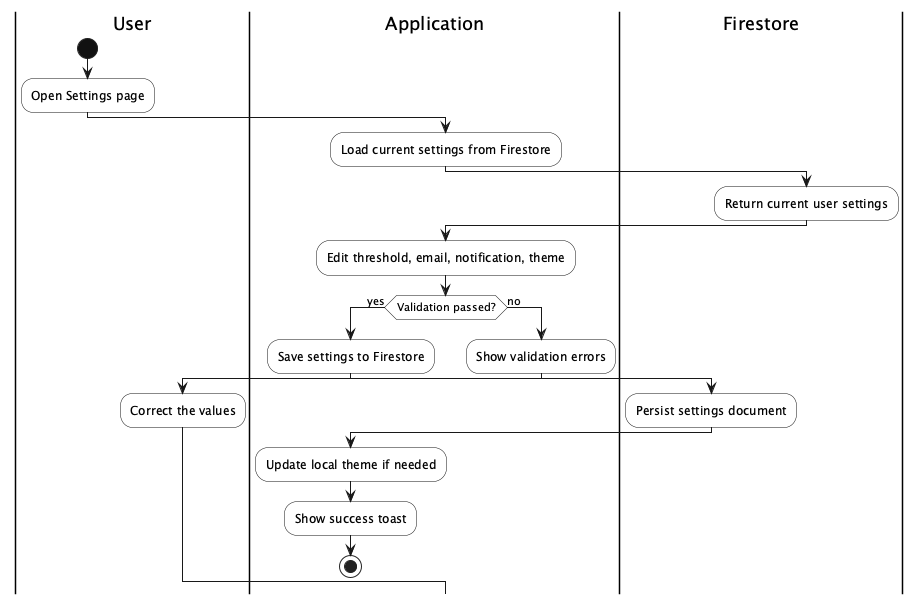

The diagram above was rendered by PlantUML. Its source (embedded in the PNG):
@startuml
skinparam shadowing false
skinparam backgroundColor white
skinparam activity {
  BorderColor #111111
  BackgroundColor white
  DiamondBackgroundColor white
  DiamondBorderColor #111111
  StartColor #111111
  EndColor #111111
}

|User|
start
:Open Settings page;

|Application|
:Load current settings from Firestore;
|Firestore|
:Return current user settings;
|Application|
:Edit threshold, email, notification, theme;
if (Validation passed?) then (yes)
  :Save settings to Firestore;
  |Firestore|
  :Persist settings document;
  |Application|
  :Update local theme if needed;
  :Show success toast;
  stop
else (no)
  :Show validation errors;
  |User|
  :Correct the values;
endif
@enduml